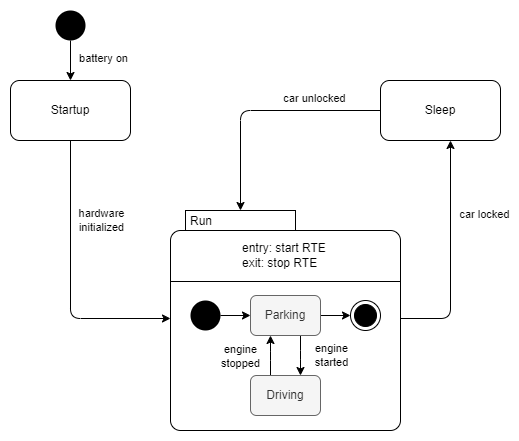

The diagram above was exported from draw.io. Its source (the exported page's mxGraphModel, read from the mxfile embedded in the PNG):
<mxGraphModel dx="3354" dy="1270" grid="1" gridSize="10" guides="1" tooltips="1" connect="1" arrows="1" fold="1" page="1" pageScale="1" pageWidth="850" pageHeight="1100" background="#ffffff" math="0" shadow="0">
  <root>
    <mxCell id="0" />
    <mxCell id="1" parent="0" />
    <mxCell id="smJxMxcdcyT4-NJsC-bQ-48" style="edgeStyle=orthogonalEdgeStyle;rounded=0;orthogonalLoop=1;jettySize=auto;html=1;" edge="1" parent="1" source="smJxMxcdcyT4-NJsC-bQ-1" target="smJxMxcdcyT4-NJsC-bQ-5">
      <mxGeometry relative="1" as="geometry" />
    </mxCell>
    <mxCell id="smJxMxcdcyT4-NJsC-bQ-51" value="battery on" style="edgeLabel;html=1;align=center;verticalAlign=middle;resizable=0;points=[];" vertex="1" connectable="0" parent="smJxMxcdcyT4-NJsC-bQ-48">
      <mxGeometry x="-0.3862" y="3" relative="1" as="geometry">
        <mxPoint x="29" y="5" as="offset" />
      </mxGeometry>
    </mxCell>
    <mxCell id="smJxMxcdcyT4-NJsC-bQ-1" value="" style="ellipse;fillColor=#000000;strokeColor=none;" vertex="1" parent="1">
      <mxGeometry x="85" y="90" width="30" height="30" as="geometry" />
    </mxCell>
    <mxCell id="smJxMxcdcyT4-NJsC-bQ-45" style="edgeStyle=orthogonalEdgeStyle;rounded=1;orthogonalLoop=1;jettySize=auto;html=1;" edge="1" parent="1" source="smJxMxcdcyT4-NJsC-bQ-5" target="smJxMxcdcyT4-NJsC-bQ-7">
      <mxGeometry relative="1" as="geometry">
        <Array as="points">
          <mxPoint x="100" y="398" />
        </Array>
      </mxGeometry>
    </mxCell>
    <mxCell id="smJxMxcdcyT4-NJsC-bQ-52" value="hardware&lt;br&gt;initialized" style="edgeLabel;html=1;align=center;verticalAlign=middle;resizable=0;points=[];" vertex="1" connectable="0" parent="smJxMxcdcyT4-NJsC-bQ-45">
      <mxGeometry x="-0.4296" y="-2" relative="1" as="geometry">
        <mxPoint x="32" as="offset" />
      </mxGeometry>
    </mxCell>
    <mxCell id="smJxMxcdcyT4-NJsC-bQ-5" value="Startup" style="rounded=1;whiteSpace=wrap;html=1;" vertex="1" parent="1">
      <mxGeometry x="40" y="160" width="120" height="60" as="geometry" />
    </mxCell>
    <mxCell id="smJxMxcdcyT4-NJsC-bQ-46" style="edgeStyle=orthogonalEdgeStyle;rounded=1;orthogonalLoop=1;jettySize=auto;html=1;" edge="1" parent="1" source="smJxMxcdcyT4-NJsC-bQ-7" target="smJxMxcdcyT4-NJsC-bQ-42">
      <mxGeometry relative="1" as="geometry">
        <Array as="points">
          <mxPoint x="480" y="398" />
        </Array>
      </mxGeometry>
    </mxCell>
    <mxCell id="smJxMxcdcyT4-NJsC-bQ-53" value="car locked" style="edgeLabel;html=1;align=center;verticalAlign=middle;resizable=0;points=[];" vertex="1" connectable="0" parent="smJxMxcdcyT4-NJsC-bQ-46">
      <mxGeometry x="0.5217" relative="1" as="geometry">
        <mxPoint x="33" y="18" as="offset" />
      </mxGeometry>
    </mxCell>
    <mxCell id="smJxMxcdcyT4-NJsC-bQ-7" value="Run" style="shape=mxgraph.sysml.compState;html=1;align=left;verticalAlign=top;spacingTop=-3;spacingLeft=18;" vertex="1" parent="1">
      <mxGeometry x="200" y="290" width="230" height="220" as="geometry" />
    </mxCell>
    <mxCell id="smJxMxcdcyT4-NJsC-bQ-12" value="entry: start RTE&lt;br&gt;exit: stop RTE" style="text;html=1;strokeColor=none;fillColor=none;align=left;verticalAlign=middle;whiteSpace=wrap;rounded=0;" vertex="1" parent="1">
      <mxGeometry x="270" y="320" width="100" height="30" as="geometry" />
    </mxCell>
    <mxCell id="smJxMxcdcyT4-NJsC-bQ-13" style="edgeStyle=orthogonalEdgeStyle;rounded=0;orthogonalLoop=1;jettySize=auto;html=1;" edge="1" parent="1" source="smJxMxcdcyT4-NJsC-bQ-14" target="smJxMxcdcyT4-NJsC-bQ-17">
      <mxGeometry relative="1" as="geometry" />
    </mxCell>
    <mxCell id="smJxMxcdcyT4-NJsC-bQ-14" value="" style="ellipse;fillColor=#000000;strokeColor=none;" vertex="1" parent="1">
      <mxGeometry x="220" y="380" width="30" height="30" as="geometry" />
    </mxCell>
    <mxCell id="smJxMxcdcyT4-NJsC-bQ-15" value="" style="ellipse;html=1;shape=endState;fillColor=#000000;strokeColor=#000000;" vertex="1" parent="1">
      <mxGeometry x="380" y="380" width="30" height="30" as="geometry" />
    </mxCell>
    <mxCell id="smJxMxcdcyT4-NJsC-bQ-16" style="edgeStyle=orthogonalEdgeStyle;rounded=1;orthogonalLoop=1;jettySize=auto;html=1;" edge="1" parent="1" source="smJxMxcdcyT4-NJsC-bQ-17" target="smJxMxcdcyT4-NJsC-bQ-18">
      <mxGeometry relative="1" as="geometry">
        <Array as="points">
          <mxPoint x="330" y="430" />
          <mxPoint x="330" y="430" />
        </Array>
      </mxGeometry>
    </mxCell>
    <mxCell id="smJxMxcdcyT4-NJsC-bQ-55" value="engine&lt;br&gt;started" style="edgeLabel;html=1;align=center;verticalAlign=middle;resizable=0;points=[];" vertex="1" connectable="0" parent="smJxMxcdcyT4-NJsC-bQ-16">
      <mxGeometry x="-0.15" relative="1" as="geometry">
        <mxPoint x="30" y="2" as="offset" />
      </mxGeometry>
    </mxCell>
    <mxCell id="smJxMxcdcyT4-NJsC-bQ-50" style="edgeStyle=orthogonalEdgeStyle;rounded=0;orthogonalLoop=1;jettySize=auto;html=1;" edge="1" parent="1" source="smJxMxcdcyT4-NJsC-bQ-17" target="smJxMxcdcyT4-NJsC-bQ-15">
      <mxGeometry relative="1" as="geometry" />
    </mxCell>
    <mxCell id="smJxMxcdcyT4-NJsC-bQ-17" value="Parking" style="rounded=1;whiteSpace=wrap;html=1;fillColor=#f5f5f5;fontColor=#333333;strokeColor=#666666;" vertex="1" parent="1">
      <mxGeometry x="280" y="375" width="70" height="40" as="geometry" />
    </mxCell>
    <mxCell id="smJxMxcdcyT4-NJsC-bQ-49" style="edgeStyle=orthogonalEdgeStyle;rounded=1;orthogonalLoop=1;jettySize=auto;html=1;" edge="1" parent="1" source="smJxMxcdcyT4-NJsC-bQ-18" target="smJxMxcdcyT4-NJsC-bQ-17">
      <mxGeometry relative="1" as="geometry">
        <Array as="points">
          <mxPoint x="300" y="440" />
          <mxPoint x="300" y="440" />
        </Array>
      </mxGeometry>
    </mxCell>
    <mxCell id="smJxMxcdcyT4-NJsC-bQ-56" value="engine&lt;br&gt;stopped" style="edgeLabel;html=1;align=center;verticalAlign=middle;resizable=0;points=[];" vertex="1" connectable="0" parent="smJxMxcdcyT4-NJsC-bQ-49">
      <mxGeometry x="-0.0167" y="1" relative="1" as="geometry">
        <mxPoint x="-30" as="offset" />
      </mxGeometry>
    </mxCell>
    <mxCell id="smJxMxcdcyT4-NJsC-bQ-18" value="Driving" style="rounded=1;whiteSpace=wrap;html=1;fillColor=#f5f5f5;fontColor=#333333;strokeColor=#666666;" vertex="1" parent="1">
      <mxGeometry x="280" y="455" width="70" height="40" as="geometry" />
    </mxCell>
    <mxCell id="smJxMxcdcyT4-NJsC-bQ-47" style="edgeStyle=orthogonalEdgeStyle;rounded=1;orthogonalLoop=1;jettySize=auto;html=1;" edge="1" parent="1" source="smJxMxcdcyT4-NJsC-bQ-42" target="smJxMxcdcyT4-NJsC-bQ-7">
      <mxGeometry relative="1" as="geometry">
        <Array as="points">
          <mxPoint x="270" y="190" />
        </Array>
      </mxGeometry>
    </mxCell>
    <mxCell id="smJxMxcdcyT4-NJsC-bQ-54" value="car unlocked" style="edgeLabel;html=1;align=center;verticalAlign=middle;resizable=0;points=[];" vertex="1" connectable="0" parent="smJxMxcdcyT4-NJsC-bQ-47">
      <mxGeometry x="-0.5567" relative="1" as="geometry">
        <mxPoint x="-14" y="-13" as="offset" />
      </mxGeometry>
    </mxCell>
    <mxCell id="smJxMxcdcyT4-NJsC-bQ-42" value="Sleep" style="rounded=1;whiteSpace=wrap;html=1;" vertex="1" parent="1">
      <mxGeometry x="410" y="160" width="120" height="60" as="geometry" />
    </mxCell>
    <mxCell id="smJxMxcdcyT4-NJsC-bQ-44" value="" style="line;strokeWidth=1;fillColor=none;align=left;verticalAlign=middle;spacingTop=-1;spacingLeft=3;spacingRight=3;rotatable=0;labelPosition=right;points=[];portConstraint=eastwest;strokeColor=inherit;" vertex="1" parent="1">
      <mxGeometry x="200" y="357" width="230" height="8" as="geometry" />
    </mxCell>
  </root>
</mxGraphModel>